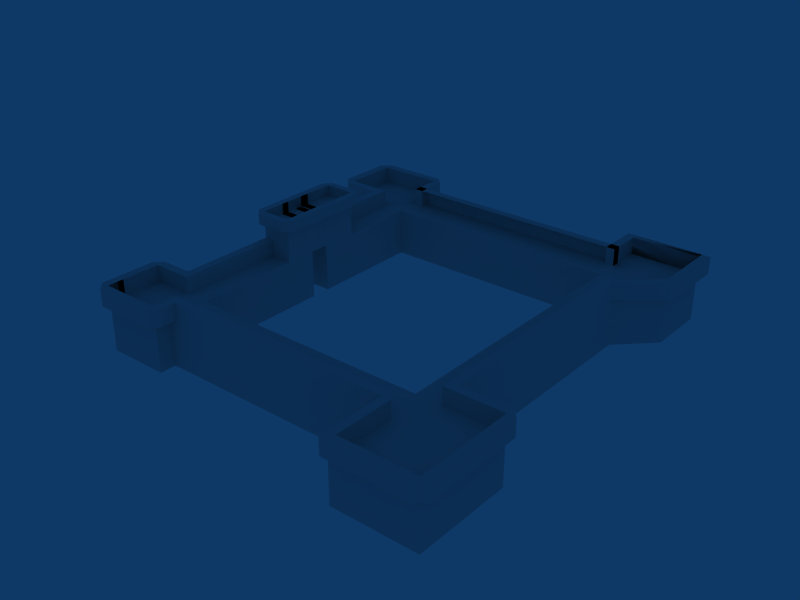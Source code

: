 # Source: castle_1.blend  (saved by Blender 2.83.19; exported with 4.5.12 LTS)
import bpy
from mathutils import Matrix  # noqa: F401  (used for matrix-valued properties, if any)

bpy.ops.wm.read_factory_settings(use_empty=True)
scene = bpy.context.scene
scene.name = 'Scene'

# ---- collections
col_collection_1 = bpy.data.collections.new('Collection 1'); scene.collection.children.link(col_collection_1)

# ---- materials (node trees are filled in below, after node groups)
mat_material_001 = bpy.data.materials.new('Material.001')
mat_material_001.alpha_threshold = 0.0
mat_material_001.roughness = 0.5
mat_material_001.specular_intensity = 0.0
mat_material_001.line_color = (0.0, 0.0, 0.0, 1.0)

# ---- material node trees

# ---- world
world_world = bpy.data.worlds.new('World'); scene.world = world_world
world_world.color = (0.05656, 0.2208, 0.4)
world_world.use_sun_shadow = False
world_world.sun_shadow_jitter_overblur = 0.0
world_world.cycles.sampling_method = 'MANUAL'
world_world.cycles.sample_map_resolution = 256

# ---- meshes
me_cube_002 = bpy.data.meshes.new('Cube.002')
me_cube_002.from_pydata([(10.0, 1.0, -2.0), (10.0, -1.0, -2.0), (-10.0, -1.0, -2.0), (-10.0, 1.0, -2.0), (10.0, 1.0, 2.0), (10.0, -1.0, 2.0), (-10.0, -1.0, 2.0), (-10.0, 1.0, 2.0), (15.7, 1.0, -2.0), (15.7, 1.0, 2.0), (15.7, -1.0, -2.0), (15.7, -1.0, 2.0), (15.7, 3.98, -2.0), (10.0, 3.98, -2.0), (15.7, 3.98, 2.0), (10.0, 3.98, 2.0), (10.02, -3.824, 2.0), (12.87, -3.824, 2.0), (12.87, -3.824, -2.0), (10.02, -3.824, -2.0), (10.02, -23.67, -2.0), (10.02, -23.67, 2.0), (12.87, -23.67, -2.0), (12.87, -23.67, 2.0), (10.02, -26.91, 2.0), (12.87, -26.91, 2.0), (12.87, -26.91, -2.0), (10.02, -26.91, -2.0), (-10.01, -26.91, 2.0), (-10.01, -26.91, -2.0), (-10.01, -23.69, -2.0), (-10.01, -23.69, 2.0), (16.99, -26.91, -2.0), (16.99, -23.67, -2.0), (16.99, -26.91, 2.0), (16.99, -23.67, 2.0), (16.99, -31.83, 2.0), (12.87, -31.83, 2.0), (16.99, -31.83, -2.0), (12.87, -31.83, -2.0), (10.02, -31.83, 2.0), (10.02, -31.83, -2.0), (-12.55, 1.0, -2.0), (-12.55, 1.0, 2.0), (-12.55, -1.0, -2.0), (-12.55, -1.0, 2.0), (-15.53, -1.0, -2.0), (-15.53, 1.0, -2.0), (-15.53, -1.0, 2.0), (-15.53, 1.0, 2.0), (-15.53, 3.569, -2.0), (-15.53, 3.569, 2.0), (-12.55, 3.569, 2.0), (-12.55, 3.569, -2.0), (-10.0, 3.569, 2.0), (-10.0, 3.569, -2.0), (-12.55, -23.69, -2.0), (-10.01, -23.69, -2.0), (-12.55, -23.69, 2.0), (-10.01, -23.69, 2.0), (-12.55, -23.69, 2.0), (-12.55, -23.69, -2.0), (-12.54, -26.91, 2.0), (-12.54, -26.91, -2.0), (-15.16, -26.91, -2.0), (-15.16, -26.91, 2.0), (-15.16, -23.67, -2.0), (-15.16, -23.67, 2.0), (-15.16, -28.27, -2.0), (-12.54, -28.27, -2.0), (-15.16, -28.27, 2.0), (-12.54, -28.27, 2.0), (-10.01, -28.27, -2.0), (-10.01, -28.27, 2.0), (10.0, 1.0, 3.43), (-10.0, 1.0, 3.43), (15.7, 1.0, 3.43), (15.7, -1.0, 3.43), (15.7, 3.98, 3.43), (10.0, 3.98, 3.43), (12.87, -3.824, 3.43), (12.87, -23.67, 3.43), (10.02, -26.91, 3.43), (-10.01, -26.91, 3.43), (16.99, -26.91, 3.43), (16.99, -23.67, 3.43), (16.99, -31.83, 3.43), (12.87, -31.83, 3.43), (10.02, -31.83, 3.43), (-15.53, -1.0, 3.43), (-15.53, 1.0, 3.43), (-12.55, -1.0, 3.43), (-15.53, 3.569, 3.43), (-12.55, 3.569, 3.43), (-10.0, 3.569, 3.43), (-12.55, -23.69, 3.43), (-12.55, -23.69, 3.43), (-15.16, -23.67, 3.43), (-15.16, -26.91, 3.43), (-15.16, -28.27, 3.43), (-12.54, -28.27, 3.43), (-10.01, -28.27, 3.43), (-9.302, -28.27, 2.0), (-9.302, -26.91, 2.0), (-9.302, -26.91, 3.43), (-9.302, -28.27, 3.43), (-12.54, -28.98, 2.0), (-10.01, -28.98, 2.0), (-10.01, -28.98, 3.43), (-12.54, -28.98, 3.43), (-15.16, -28.98, 2.0), (-12.54, -28.98, 2.0), (-12.54, -28.98, 3.43), (-15.16, -28.98, 3.43), (-15.87, -28.27, 2.0), (-15.87, -26.91, 2.0), (-15.87, -26.91, 3.43), (-15.87, -28.27, 3.43), (-15.87, -23.67, 2.0), (-15.87, -26.91, 2.0), (-15.87, -26.91, 3.43), (-15.87, -23.67, 3.43), (-12.54, -22.98, 2.0), (-15.15, -22.96, 2.0), (-15.15, -22.96, 3.43), (-12.54, -22.98, 3.43), (-11.84, -23.68, 2.0), (-11.84, -0.9998, 2.0), (-11.84, -0.9998, 3.43), (-11.84, -23.68, 3.43), (-10.0, 4.279, 2.0), (-12.55, 4.279, 2.0), (-12.55, 4.279, 3.43), (-10.0, 4.279, 3.43), (-9.29, 1.0, 2.0), (-9.29, 3.569, 2.0), (-9.29, 3.569, 3.43), (-9.29, 1.0, 3.43), (-12.55, 4.279, 2.0), (-15.53, 4.279, 2.0), (-15.53, 4.279, 3.43), (-12.55, 4.279, 3.43), (-16.28, 1.0, 2.0), (-16.28, 3.569, 2.0), (-16.28, 3.569, 3.43), (-16.28, 1.0, 3.43), (-15.53, -1.71, 2.0), (-12.55, -1.71, 2.0), (-12.55, -1.71, 3.43), (-15.53, -1.71, 3.43), (-16.28, 1.0, 2.0), (-16.28, -1.0, 2.0), (-16.28, -1.0, 3.43), (-16.28, 1.0, 3.43), (10.02, -32.54, 2.0), (12.87, -32.54, 2.0), (12.87, -32.54, 3.43), (10.02, -32.54, 3.43), (10.73, -31.83, 2.0), (10.73, -26.91, 2.0), (10.73, -26.91, 3.43), (10.73, -31.83, 3.43), (17.7, -31.83, 2.0), (17.7, -26.91, 2.0), (17.7, -26.91, 3.43), (17.7, -31.83, 3.43), (12.87, -32.54, 2.0), (16.99, -32.54, 2.0), (16.99, -32.54, 3.43), (12.87, -32.54, 3.43), (16.99, -22.96, 2.0), (12.87, -22.96, 2.0), (12.87, -22.96, 3.43), (16.99, -22.96, 3.43), (17.7, -26.91, 2.0), (17.7, -23.67, 2.0), (17.7, -23.67, 3.43), (17.7, -26.91, 3.43), (10.02, -26.2, 2.0), (-10.01, -26.2, 2.0), (-10.01, -26.2, 3.43), (10.02, -26.2, 3.43), (12.16, -3.824, 2.0), (12.16, -23.67, 2.0), (12.16, -23.67, 3.43), (12.16, -3.824, 3.43), (12.87, -4.326, 2.0), (16.2, -1.502, 2.0), (16.2, -1.502, 3.43), (12.87, -4.326, 3.43), (9.29, 3.98, 2.0), (9.29, 1.0, 2.0), (9.29, 1.0, 3.43), (9.29, 3.98, 3.43), (16.41, 3.98, 2.0), (16.41, 1.0, 2.0), (16.41, 1.0, 3.43), (16.41, 3.98, 3.43), (16.41, -1.0, 2.0), (16.41, 1.0, 2.0), (16.41, 1.0, 3.43), (16.41, -1.0, 3.43), (10.0, 1.71, 2.0), (-10.0, 1.71, 2.0), (-10.0, 1.71, 3.43), (10.0, 1.71, 3.43), (15.7, 4.472, 2.0), (16.41, 4.472, 2.0), (16.41, 4.472, 3.43), (15.7, 4.472, 3.43), (10.0, 4.472, 2.0), (9.29, 4.472, 2.0), (9.29, 4.472, 3.43), (10.0, 4.472, 3.43), (-10.0, -1.0, -2.0), (-10.0, -1.0, 2.0), (-12.55, -1.0, 2.0), (-12.55, -1.0, -2.0), (-12.55, -1.0, 3.43), (-11.84, -0.9998, 3.43), (-11.84, -0.9998, 2.0), (-12.55, -1.0, 2.0), (-12.55, -7.499, 3.43), (-12.55, -7.499, 2.0), (-11.84, -7.499, 2.0), (-11.84, -7.499, 3.43), (-9.999, -7.499, -2.0), (-12.55, -7.499, -2.0), (-12.55, -7.499, 2.0), (-9.999, -7.499, 2.0), (-11.84, -14.86, 2.0), (-11.84, -14.86, 3.43), (-12.55, -14.86, 3.43), (-12.55, -14.86, 2.0), (-10.01, -14.86, -2.0), (-10.01, -14.86, 2.0), (-12.55, -14.86, -2.0), (-10.01, -12.22, -2.0), (-12.55, -12.22, -2.0), (-12.55, -12.22, 2.0), (-10.01, -12.22, 2.0), (-9.999, -10.6, -2.0), (-9.999, -10.6, 2.0), (-12.55, -10.6, 2.0), (-12.55, -10.6, -2.0), (-9.999, -10.6, 4.789), (-12.55, -10.6, 4.789), (-12.55, -7.499, 4.789), (-9.999, -7.499, 4.789), (-10.01, -12.22, 4.789), (-12.55, -12.22, 4.789), (-10.01, -14.86, 4.789), (-12.55, -14.86, 4.789), (-10.01, -11.37, 2.0), (-10.01, -11.37, 4.789), (-12.55, -11.37, 4.789), (-12.55, -11.37, 2.0), (-12.55, -11.37, 4.789), (-12.55, -11.37, 2.0), (-9.999, -11.37, 4.789), (-9.999, -11.37, 2.0), (-9.999, -10.6, 4.789), (-12.55, -10.6, 4.789), (-12.55, -11.37, 4.789), (-9.999, -11.37, 4.789), (-12.55, -12.22, 4.789), (-10.01, -12.22, 4.789), (-10.01, -11.37, 4.789), (-12.55, -11.37, 4.789), (-12.55, -14.86, 4.789), (-10.01, -14.86, 4.789), (-10.01, -12.22, 4.789), (-12.55, -12.22, 4.789), (-9.999, -7.499, 4.789), (-12.55, -7.499, 4.789), (-12.55, -10.6, 4.789), (-9.999, -10.6, 4.789), (-9.999, -10.6, 5.702), (-12.55, -10.6, 5.702), (-12.55, -11.37, 5.702), (-9.999, -11.37, 5.702), (-12.55, -12.22, 5.702), (-10.01, -12.22, 5.702), (-10.01, -11.37, 5.702), (-12.55, -11.37, 5.702), (-12.55, -14.86, 5.702), (-10.01, -14.86, 5.702), (-10.01, -12.22, 5.702), (-12.55, -12.22, 5.702), (-9.999, -7.499, 5.702), (-12.55, -7.499, 5.702), (-12.55, -10.6, 5.702), (-9.999, -10.6, 5.702), (-10.01, -14.86, 4.789), (-10.01, -14.86, 5.702), (-12.55, -14.86, 5.702), (-12.55, -14.86, 4.789), (-10.01, -15.48, 4.789), (-12.55, -15.48, 4.789), (-12.55, -15.48, 5.702), (-10.01, -15.48, 5.702), (-12.55, -14.86, 4.789), (-12.55, -14.86, 5.702), (-12.55, -14.86, 5.702), (-12.55, -14.86, 4.789), (-12.55, -14.86, 5.702), (-10.01, -14.86, 5.702), (-10.01, -14.86, 5.702), (-12.55, -14.86, 5.702), (-10.01, -14.86, 5.702), (-10.01, -14.86, 4.789), (-10.01, -14.86, 4.789), (-10.01, -14.86, 5.702), (-9.382, -7.499, 4.789), (-9.382, -10.6, 4.789), (-9.382, -10.6, 5.702), (-9.382, -7.499, 5.702), (-13.17, -10.6, 4.789), (-13.17, -7.499, 4.789), (-13.17, -7.499, 5.702), (-13.17, -10.6, 5.702), (-12.55, -6.882, 4.789), (-9.999, -6.882, 4.789), (-9.999, -6.882, 5.702), (-12.55, -6.882, 5.702), (-13.16, -14.86, 4.789), (-13.16, -12.22, 4.789), (-13.16, -12.22, 5.702), (-13.16, -14.86, 5.702), (-9.39, -12.22, 4.789), (-9.39, -14.86, 4.789), (-9.39, -14.86, 5.702), (-9.39, -12.22, 5.702), (-13.16, -12.22, 4.789), (-13.16, -11.37, 4.789), (-13.16, -11.37, 5.702), (-13.16, -12.22, 5.702), (-12.55, -10.75, 4.789), (-10.01, -10.75, 4.789), (-10.01, -10.75, 5.702), (-12.55, -10.75, 5.702), (-9.39, -11.37, 4.789), (-9.39, -12.22, 4.789), (-9.39, -12.22, 5.702), (-9.39, -11.37, 5.702), (-10.01, -12.84, 4.789), (-12.55, -12.84, 4.789), (-12.55, -12.84, 5.702), (-10.01, -12.84, 5.702), (-9.382, -10.6, 4.789), (-9.382, -11.37, 4.789), (-9.382, -11.37, 5.702), (-9.382, -10.6, 5.702), (-13.17, -11.37, 4.789), (-13.17, -10.6, 4.789), (-13.17, -10.6, 5.702), (-13.17, -11.37, 5.702), (-12.55, -9.983, 4.789), (-9.999, -9.983, 4.789), (-9.999, -9.983, 5.702), (-12.55, -9.983, 5.702)], [], [(0, 1, 2, 3), (4, 7, 6, 5), (1, 5, 6, 2), (4, 0, 3, 7), (4, 5, 11, 9), (1, 0, 8, 10), (8, 9, 11, 10), (8, 0, 13, 12), (9, 8, 12, 14), (4, 9, 14, 15), (0, 4, 15, 13), (13, 15, 14, 12), (11, 5, 16, 17), (10, 11, 17, 18), (1, 10, 18, 19), (5, 1, 19, 16), (16, 19, 20, 21), (19, 18, 22, 20), (18, 17, 23, 22), (17, 16, 21, 23), (23, 21, 24, 25), (20, 22, 26, 27), (27, 24, 28, 29), (20, 27, 29, 30), (24, 21, 31, 28), (21, 20, 30, 31), (26, 22, 33, 32), (23, 25, 34, 35), (22, 23, 35, 33), (33, 35, 34, 32), (34, 25, 37, 36), (32, 34, 36, 38), (26, 32, 38, 39), (24, 27, 41, 40), (27, 26, 39, 41), (25, 24, 40, 37), (37, 39, 38, 36), (40, 41, 39, 37), (6, 7, 43, 45), (3, 2, 44, 42), (42, 44, 46, 47), (45, 43, 49, 48), (44, 45, 48, 46), (46, 48, 49, 47), (47, 49, 51, 50), (49, 43, 52, 51), (42, 47, 50, 53), (43, 7, 54, 52), (3, 42, 53, 55), (7, 3, 55, 54), (52, 53, 50, 51), (54, 55, 53, 52), (57, 59, 58, 56), (31, 30, 61, 60), (28, 31, 60, 62), (30, 29, 63, 61), (61, 63, 64, 66), (62, 60, 67, 65), (60, 61, 66, 67), (67, 66, 64, 65), (64, 63, 69, 68), (65, 64, 68, 70), (62, 65, 70, 71), (63, 29, 72, 69), (28, 62, 71, 73), (29, 28, 73, 72), (69, 71, 70, 68), (72, 73, 71, 69), (28, 103, 102, 73), (83, 104, 103, 28), (101, 105, 104, 83), (73, 102, 105, 101), (102, 103, 104, 105), (73, 107, 106, 71), (101, 108, 107, 73), (100, 109, 108, 101), (71, 106, 109, 100), (106, 107, 108, 109), (71, 111, 110, 70), (100, 112, 111, 71), (99, 113, 112, 100), (110, 111, 112, 113), (65, 115, 114, 70), (98, 116, 115, 65), (99, 117, 116, 98), (114, 115, 116, 117), (65, 119, 118, 67), (98, 120, 119, 65), (97, 121, 120, 98), (67, 118, 121, 97), (118, 119, 120, 121), (67, 123, 122, 60), (97, 124, 123, 67), (96, 125, 124, 97), (60, 122, 125, 96), (122, 123, 124, 125), (58, 126, 129, 95), (52, 131, 130, 54), (93, 132, 131, 52), (94, 133, 132, 93), (54, 130, 133, 94), (130, 131, 132, 133), (54, 135, 134, 7), (94, 136, 135, 54), (75, 137, 136, 94), (7, 134, 137, 75), (134, 135, 136, 137), (51, 139, 138, 52), (92, 140, 139, 51), (93, 141, 140, 92), (52, 138, 141, 93), (138, 139, 140, 141), (51, 143, 142, 49), (92, 144, 143, 51), (90, 145, 144, 92), (49, 142, 145, 90), (142, 143, 144, 145), (45, 147, 146, 48), (91, 148, 147, 45), (89, 149, 148, 91), (48, 146, 149, 89), (146, 147, 148, 149), (48, 151, 150, 49), (89, 152, 151, 48), (90, 153, 152, 89), (49, 150, 153, 90), (150, 151, 152, 153), (37, 155, 154, 40), (87, 156, 155, 37), (88, 157, 156, 87), (40, 154, 157, 88), (154, 155, 156, 157), (24, 159, 158, 40), (82, 160, 159, 24), (88, 161, 160, 82), (40, 158, 161, 88), (158, 159, 160, 161), (34, 163, 162, 36), (84, 164, 163, 34), (86, 165, 164, 84), (36, 162, 165, 86), (162, 163, 164, 165), (36, 167, 166, 37), (86, 168, 167, 36), (87, 169, 168, 86), (37, 166, 169, 87), (166, 167, 168, 169), (23, 171, 170, 35), (81, 172, 171, 23), (85, 173, 172, 81), (35, 170, 173, 85), (170, 171, 172, 173), (35, 175, 174, 34), (85, 176, 175, 35), (84, 177, 176, 85), (34, 174, 177, 84), (174, 175, 176, 177), (28, 179, 178, 24), (83, 180, 179, 28), (82, 181, 180, 83), (24, 178, 181, 82), (178, 179, 180, 181), (23, 183, 182, 17), (81, 184, 183, 23), (80, 185, 184, 81), (17, 182, 185, 80), (182, 183, 184, 185), (11, 187, 186, 17), (77, 188, 187, 11), (80, 189, 188, 77), (17, 186, 189, 80), (186, 187, 188, 189), (4, 191, 190, 15), (74, 192, 191, 4), (79, 193, 192, 74), (190, 191, 192, 193), (9, 195, 194, 14), (76, 196, 195, 9), (78, 197, 196, 76), (194, 195, 196, 197), (9, 199, 198, 11), (76, 200, 199, 9), (77, 201, 200, 76), (11, 198, 201, 77), (198, 199, 200, 201), (7, 203, 202, 4), (75, 204, 203, 7), (74, 205, 204, 75), (4, 202, 205, 74), (202, 203, 204, 205), (24, 82, 83, 28), (28, 73, 101, 83), (71, 100, 101, 73), (70, 99, 100, 71), (65, 67, 97, 98), (60, 96, 97, 67), (101, 105, 108), (73, 102, 107), (102, 105, 108, 107), (99, 113, 117), (70, 110, 114), (110, 113, 117, 114), (97, 121, 124), (67, 118, 123), (118, 121, 124, 123), (24, 40, 88, 82), (82, 160, 181), (24, 159, 178), (159, 160, 181, 178), (37, 40, 88, 87), (36, 37, 87, 86), (36, 162, 167), (86, 165, 168), (162, 165, 168, 167), (34, 36, 86, 84), (34, 84, 85, 35), (23, 35, 85, 81), (85, 173, 176), (35, 170, 175), (170, 173, 176, 175), (17, 80, 81, 23), (77, 188, 201), (11, 187, 198), (187, 188, 201, 198), (4, 15, 79, 74), (9, 14, 78, 76), (194, 207, 206, 14), (197, 208, 207, 194), (78, 209, 208, 197), (206, 207, 208, 209), (190, 211, 210, 15), (193, 212, 211, 190), (79, 213, 212, 193), (210, 211, 212, 213), (213, 79, 78, 209), (79, 15, 14, 78), (15, 210, 206, 14), (210, 213, 209, 206), (92, 140, 144), (51, 139, 143), (139, 140, 144, 143), (7, 75, 94, 54), (52, 54, 94, 93), (51, 52, 93, 92), (48, 146, 151), (89, 149, 152), (146, 149, 152, 151), (45, 48, 89, 91), (48, 49, 90, 89), (49, 90, 92, 51), (54, 130, 135), (94, 133, 136), (130, 133, 136, 135), (6, 215, 214, 2), (45, 216, 215, 6), (44, 217, 216, 45), (2, 214, 217, 44), (128, 219, 218, 91), (127, 220, 219, 128), (45, 221, 220, 127), (91, 218, 221, 45), (221, 218, 222, 223), (220, 221, 223, 224), (219, 220, 224, 225), (218, 219, 225, 222), (217, 214, 226, 227), (216, 217, 227, 228), (215, 216, 228, 229), (214, 215, 229, 226), (222, 225, 224, 223), (129, 126, 230, 231), (95, 129, 231, 232), (126, 58, 233, 230), (58, 95, 232, 233), (59, 57, 234, 235), (58, 59, 235, 233), (56, 58, 233, 236), (57, 56, 236, 234), (232, 231, 230, 233), (234, 236, 238, 237), (236, 233, 239, 238), (235, 234, 237, 240), (238, 239, 240, 237), (226, 229, 242, 241), (228, 227, 244, 243), (227, 226, 241, 244), (241, 242, 243, 244), (228, 243, 246, 247), (242, 229, 248, 245), (235, 240, 249, 251), (239, 233, 252, 250), (233, 235, 251, 252), (229, 228, 247, 248), (249, 240, 253, 254), (239, 250, 255, 256), (246, 243, 258, 257), (242, 245, 259, 260), (243, 242, 260, 258), (240, 239, 256, 253), (253, 256, 255, 254), (258, 260, 259, 257), (246, 262, 261, 245), (257, 263, 262, 246), (259, 264, 263, 257), (245, 261, 264, 259), (261, 262, 263, 264), (249, 266, 265, 250), (254, 267, 266, 249), (255, 268, 267, 254), (250, 265, 268, 255), (265, 266, 267, 268), (251, 270, 269, 252), (249, 271, 270, 251), (250, 272, 271, 249), (252, 269, 272, 250), (269, 270, 271, 272), (247, 274, 273, 248), (246, 275, 274, 247), (245, 276, 275, 246), (248, 273, 276, 245), (273, 274, 275, 276), (270, 269, 296, 293), (296, 298, 297, 293), (295, 299, 298, 296), (294, 300, 299, 295), (293, 297, 300, 294), (297, 298, 299, 300), (285, 302, 301, 269), (295, 303, 302, 285), (296, 304, 303, 295), (269, 301, 304, 296), (301, 302, 303, 304), (286, 306, 305, 285), (294, 307, 306, 286), (295, 308, 307, 294), (285, 305, 308, 295), (305, 306, 307, 308), (270, 310, 309, 286), (293, 311, 310, 270), (294, 312, 311, 293), (286, 309, 312, 294), (309, 310, 311, 312), (276, 314, 313, 273), (292, 315, 314, 276), (289, 316, 315, 292), (273, 313, 316, 289), (313, 314, 315, 316), (274, 318, 317, 275), (290, 319, 318, 274), (291, 320, 319, 290), (275, 317, 320, 291), (317, 318, 319, 320), (273, 322, 321, 274), (289, 323, 322, 273), (290, 324, 323, 289), (274, 321, 324, 290), (321, 322, 323, 324), (272, 326, 325, 269), (288, 327, 326, 272), (285, 328, 327, 288), (269, 325, 328, 285), (325, 326, 327, 328), (270, 330, 329, 271), (286, 331, 330, 270), (287, 332, 331, 286), (271, 329, 332, 287), (329, 330, 331, 332), (268, 334, 333, 265), (284, 335, 334, 268), (281, 336, 335, 284), (265, 333, 336, 281), (333, 334, 335, 336), (267, 338, 337, 268), (283, 339, 338, 267), (268, 337, 340, 284), (266, 342, 341, 267), (282, 343, 342, 266), (283, 344, 343, 282), (267, 341, 344, 283), (341, 342, 343, 344), (265, 346, 345, 266), (281, 347, 346, 265), (266, 345, 348, 282), (264, 350, 349, 261), (280, 351, 350, 264), (277, 352, 351, 280), (261, 349, 352, 277), (349, 350, 351, 352), (262, 354, 353, 263), (278, 355, 354, 262), (279, 356, 355, 278), (263, 353, 356, 279), (353, 354, 355, 356), (261, 358, 357, 262), (277, 359, 358, 261), (262, 357, 360, 278), (286, 294, 300, 331), (270, 293, 297, 330), (300, 297, 330, 331), (289, 316, 323), (273, 313, 322), (313, 316, 323, 322), (285, 295, 299, 328), (269, 296, 298, 325), (299, 298, 325, 328), (290, 319, 324), (274, 318, 321), (318, 319, 324, 321), (273, 289, 292, 276), (273, 274, 290, 289), (274, 275, 291, 290), (269, 285, 288, 272), (268, 265, 281, 284), (267, 283, 282, 266), (270, 271, 287, 286), (293, 307, 308, 296)])
me_cube_002.polygons.foreach_set('use_smooth', [0, 0, 0, 0, 0, 0, 0, 0, 0, 0, 0, 0, 0, 0, 0, 0, 0, 0, 0, 0, 0, 0, 0, 0, 0, 0, 0, 0, 0, 0, 0, 0, 0, 0, 0, 0, 0, 0, 0, 0, 0, 0, 0, 0, 0, 0, 0, 0, 0, 0, 0, 0, 0, 0, 0, 0, 0, 0, 0, 0, 0, 0, 0, 0, 0, 0, 0, 0, 0, 0, 0, 0, 0, 0, 0, 0, 0, 0, 0, 0, 0, 0, 0, 0, 0, 0, 0, 0, 0, 0, 0, 0, 0, 0, 0, 0, 0, 0, 0, 0, 0, 0, 0, 0, 0, 0, 0, 0, 0, 0, 0, 0, 0, 0, 0, 0, 0, 0, 0, 0, 0, 0, 0, 0, 0, 0, 0, 0, 0, 0, 0, 0, 0, 0, 0, 0, 0, 0, 0, 0, 0, 0, 0, 0, 0, 0, 0, 0, 0, 0, 0, 0, 0, 0, 0, 0, 0, 0, 0, 0, 0, 0, 0, 0, 0, 0, 0, 0, 0, 0, 0, 0, 0, 0, 0, 0, 0, 0, 0, 0, 0, 0, 0, 0, 0, 0, 0, 0, 0, 0, 0, 0, 0, 0, 0, 0, 0, 0, 0, 0, 0, 0, 0, 0, 0, 0, 0, 0, 0, 0, 0, 0, 0, 0, 0, 0, 0, 0, 0, 0, 0, 0, 0, 0, 0, 0, 0, 0, 0, 0, 0, 0, 0, 0, 1, 1, 1, 1, 0, 0, 0, 0, 0, 0, 0, 0, 0, 0, 0, 0, 0, 0, 0, 0, 0, 0, 0, 0, 0, 0, 0, 0, 0, 0, 0, 0, 0, 0, 0, 0, 0, 0, 0, 0, 0, 0, 0, 0, 0, 0, 0, 0, 0, 0, 0, 0, 0, 0, 0, 0, 0, 0, 0, 0, 0, 0, 0, 0, 0, 0, 0, 0, 0, 0, 0, 0, 0, 0, 0, 0, 0, 0, 0, 0, 0, 0, 0, 0, 0, 0, 0, 0, 0, 0, 0, 0, 0, 0, 0, 0, 0, 0, 0, 0, 0, 0, 0, 0, 0, 0, 0, 0, 0, 0, 0, 0, 0, 0, 0, 0, 0, 0, 0, 0, 0, 0, 0, 0, 0, 0, 0, 0, 0, 0, 0, 0, 0, 0, 0, 0, 0, 0, 0, 0, 0, 0, 0, 0, 0, 0, 0, 0, 0, 0, 0, 0, 0, 0, 0, 0, 0, 0, 0, 0, 0, 0, 0, 0, 0, 0, 0, 0, 0, 0, 0, 0, 0, 0, 0, 0, 0, 0, 0, 0, 0, 0])
_uv = me_cube_002.uv_layers.new(name='UVTex')
_uv.uv.foreach_set('vector', [0.5, 0.0, 0.5, -1.0, -2.432, -1.0, -2.432, 1.192e-07, 0.5, 1.0, -2.432, 1.0, -2.432, 3.576e-07, 0.5, -2.384e-07, 0.5, 0.5, 0.5, 2.5, -2.432, 2.5, -2.432, 0.5, 0.5, 0.5, 0.5, -1.5, -2.432, -1.5, -2.432, 0.5, 0.5, 1.0, 0.5, -2.384e-07, 1.336, -2.384e-07, 1.336, 1.0, 0.5, 2.98e-08, 0.5, 1.0, 1.336, 1.0, 1.336, 2.98e-08, 0.3534, 0.5, 0.3534, 2.5, 0.06014, 2.5, 0.06014, 0.5, 0.4558, 0.0, -0.3797, 0.0, -0.3797, 1.49, 0.4558, 1.49, 0.6466, 0.5, 0.6466, -1.5, 1.084, -1.5, 1.084, 0.5, 0.5, 1.0, 1.336, 1.0, 1.336, 2.49, 0.5, 2.49, 0.3534, 0.5, 0.3534, 2.5, 0.7903, 2.5, 0.7903, 0.5, 0.5, 0.5, 0.5, 2.5, 1.336, 2.5, 1.336, 0.5, 0.4558, 1.0, -0.3797, 1.0, -0.3771, -0.4119, 0.04078, -0.4119, 0.4558, 0.5, 0.4558, 2.5, 0.04078, 2.5, 0.04067, 0.5, 0.5, 2.98e-08, 1.336, 2.98e-08, 0.9204, -1.412, 0.5026, -1.412, 0.6466, 0.5, 0.6466, -1.5, 0.2326, -1.5, 0.2326, 0.5, 0.5258, 0.5, 0.5258, -1.5, -2.384, -1.5, -2.384, 0.5, 0.5026, 0.5881, 0.9204, 0.5881, 0.9204, -9.334, 0.5026, -9.334, 0.5258, 0.5, 0.5258, 2.5, -2.384, 2.5, -2.384, 0.5, 0.6273, 0.5881, 0.2094, 0.5881, 0.2094, -9.334, 0.6273, -9.334, 0.6273, 0.6662, 0.2094, 0.6662, 0.2094, -0.9566, 0.6272, -0.9566, 0.5026, 0.6662, 0.9204, 0.6662, 0.9204, -0.9566, 0.5026, -0.9566, 0.5026, 0.5, 0.5026, 2.5, -2.434, 2.5, -2.434, 0.5, 0.5026, 0.6662, 0.5026, -0.9566, -2.434, -0.9566, -2.433, 0.6574, 0.5026, 0.04338, 0.5026, 1.666, -2.433, 1.657, -2.434, 0.04338, 0.5026, 0.5, 0.5026, -1.5, -2.433, -1.5, -2.433, 0.5, 0.6272, 0.04338, 0.6272, 1.666, 1.232, 1.666, 1.232, 0.04338, 0.6273, 0.6662, 0.6272, -0.9566, 1.232, -0.9566, 1.232, 0.6662, 0.6272, 0.5, 0.6273, 2.5, 1.232, 2.5, 1.232, 0.5, 0.5487, 0.5, 0.5487, 2.5, 0.07286, 2.5, 0.07286, 0.5, 0.6453, 0.04338, 0.04067, 0.04338, 0.04067, -2.416, 0.6453, -2.416, 0.3661, 0.5, 0.3661, 2.5, -0.3549, 2.5, -0.3549, 0.5, 0.6272, 0.04338, 1.232, 0.04338, 1.232, -2.416, 0.6272, -2.416, 0.3661, 0.5, 0.3661, -1.5, -0.3549, -1.5, -0.3549, 0.5, 0.5026, 0.04338, 0.9204, 0.04338, 0.9204, -2.416, 0.5026, -2.416, 0.6272, 0.04338, 0.2094, 0.04338, 0.2094, -2.416, 0.6272, -2.416, 0.6272, 0.5, 0.6272, -1.5, 1.232, -1.5, 1.232, 0.5, 0.5026, 0.5, 0.5026, -1.5, 0.9204, -1.5, 0.9204, 0.5, 0.5, 3.576e-07, 0.5, 1.0, 0.1258, 1.0, 0.1258, 4.917e-06, 0.5, 1.192e-07, 0.5, -1.0, 0.1258, -1.0, 0.1258, 4.768e-06, 0.419, 4.768e-06, 0.419, -1.0, -0.0178, -1.0, -0.0178, 1.001e-05, 0.419, 4.917e-06, 0.419, 1.0, -0.0178, 1.0, -0.0178, 1.025e-05, 0.419, 0.5, 0.419, 2.5, -0.0178, 2.5, -0.0178, 0.5, 0.3534, 0.5, 0.3534, 2.5, 0.6466, 2.5, 0.6466, 0.5, 0.3534, 0.5, 0.3534, 2.5, 0.7301, 2.5, 0.7301, 0.5, 0.5687, 1.001e-05, 1.005, 4.768e-06, 1.005, 1.285, 0.5687, 1.285, 0.419, 4.768e-06, -0.0178, 1.001e-05, -0.0178, 1.285, 0.419, 1.285, 0.419, 4.768e-06, 0.7932, 1.192e-07, 0.7932, 1.285, 0.419, 1.285, 0.5, 1.192e-07, 0.1258, 4.768e-06, 0.1258, 1.285, 0.5, 1.285, 0.3534, 0.5, 0.3534, -1.5, 0.7301, -1.5, 0.7301, 0.5, 0.419, 0.5, 0.419, -1.5, -0.0178, -1.5, -0.0178, 0.5, 0.5, 0.5, 0.5, -1.5, 0.1258, -1.5, 0.1258, 0.5, 0.4991, 0.5, 0.4991, 2.5, 0.1267, 2.5, 0.1267, 0.5, 0.4991, 0.5, 0.4991, -1.5, 0.1267, -1.5, 0.1267, 0.5, 0.4983, 0.04338, 0.4991, 1.657, 0.1267, 1.657, 0.1276, 0.04338, 0.4991, 0.6574, 0.4983, -0.9566, 0.1276, -0.9566, 0.1267, 0.6574, 0.4199, 0.6574, 0.4209, -0.9566, 0.03735, -0.9566, 0.03735, 0.6662, 0.4209, 0.04338, 0.4199, 1.657, 0.03735, 1.666, 0.03735, 0.04338, 0.4199, 0.5, 0.4199, -1.5, 0.03735, -1.5, 0.03735, 0.5, 0.5487, 0.5, 0.5487, -1.5, 0.07286, -1.5, 0.07286, 0.5, 0.6238, 0.04338, 1.007, 0.04338, 1.007, -0.6365, 0.6238, -0.6365, 0.3661, 0.5, 0.3661, -1.5, 0.1667, -1.5, 0.1667, 0.5, 0.4209, 0.04338, 0.03735, 0.04338, 0.03735, -0.6365, 0.4209, -0.6365, 0.4209, 0.04338, 0.7915, 0.04338, 0.7915, -0.6365, 0.4209, -0.6365, 0.4983, 0.04338, 0.1276, 0.04338, 0.1276, -0.6365, 0.4983, -0.6365, 0.3661, 0.5, 0.3661, 2.5, 0.1667, 2.5, 0.1667, 0.5, 0.4209, 0.5, 0.4209, 2.5, 0.03735, 2.5, 0.03735, 0.5, 0.4983, 0.5, 0.4983, 2.5, 0.1276, 2.5, 0.1276, 0.5, 0.4983, 0.04338, 0.6023, 0.04338, 0.6023, -0.6365, 0.4983, -0.6365, 0.4983, 0.2151, 0.6023, 0.2151, 0.6023, -0.5, 0.4983, -0.5, 0.4983, 0.3635, 0.6023, 0.3635, 0.6023, 1.043, 0.4983, 1.043, 0.4983, 0.5, 0.6023, 0.5, 0.6023, 1.215, 0.4983, 1.215, 0.46, 0.5, 0.6593, 0.5, 0.6593, 1.215, 0.46, 1.215, 0.4983, 0.3635, 0.4983, 0.008641, 0.1276, 0.008641, 0.1276, 0.3635, 0.46, 0.2151, 0.3559, 0.2151, 0.3559, -0.5, 0.46, -0.5, 0.4209, 0.3635, 0.4209, 0.008641, 0.7915, 0.008641, 0.7915, 0.3635, 0.46, 0.5, 0.3559, 0.5, 0.3559, 1.215, 0.46, 1.215, 0.4209, 0.5, 0.7915, 0.5, 0.7915, 1.215, 0.4209, 1.215, 0.4209, 0.3635, 0.4209, 0.008641, 0.03735, 0.008641, 0.03735, 0.3635, 0.46, 0.2151, 0.3559, 0.2151, 0.3559, -0.5, 0.46, -0.5, 0.6238, 0.3635, 0.6238, 0.008641, 1.007, 0.008641, 1.007, 0.3635, 0.6238, 0.5, 1.007, 0.5, 1.007, 1.215, 0.6238, 1.215, 0.6238, 0.04338, 0.5195, 0.04338, 0.5195, -0.6365, 0.6238, -0.6365, 0.6238, 0.2151, 0.5195, 0.2151, 0.5195, -0.5, 0.6238, -0.5, 0.6238, 0.3635, 0.5195, 0.3635, 0.5195, 1.043, 0.6238, 1.043, 0.46, 0.5, 0.6593, 0.5, 0.6593, 1.215, 0.46, 1.215, 0.6238, 0.04338, 0.5195, 0.04338, 0.5195, 1.666, 0.6238, 1.666, 0.6238, 0.2151, 0.5195, 0.2151, 0.5195, -0.5, 0.6238, -0.5, 0.6238, 0.6662, 0.5195, 0.6662, 0.5195, -0.9566, 0.6238, -0.9566, 0.6238, 0.5, 0.5195, 0.5, 0.5195, 1.215, 0.6238, 1.215, 0.5487, 0.5, 0.07286, 0.5, 0.07286, 1.215, 0.5487, 1.215, 0.6238, 0.6662, 0.6245, 1.021, 1.007, 1.012, 1.006, 0.6574, 0.5487, 0.2151, 0.6528, 0.2151, 0.6528, -0.5, 0.5487, -0.5, 0.4199, 0.6574, 0.4206, 1.012, 0.03805, 1.021, 0.03735, 0.6662, 0.5462, 0.5, 0.6502, 0.5, 0.6502, 1.215, 0.5462, 1.215, 0.4206, 0.5, 0.03805, 0.5, 0.03805, 1.215, 0.4206, 1.215, 0.4199, 0.5, 0.524, 0.5, 0.524, 1.215, 0.4199, 1.215, 0.419, 0.2847, 0.419, 0.6396, 0.7932, 0.6396, 0.7932, 0.2847, 0.4369, 0.2151, 0.5409, 0.2151, 0.5409, -0.5, 0.4369, -0.5, 0.5, 0.2847, 0.5, 0.6396, 0.1258, 0.6396, 0.1258, 0.2847, 0.4369, 0.5, 0.5409, 0.5, 0.5409, 1.215, 0.4369, 1.215, 0.5, 0.5, 0.1258, 0.5, 0.1258, 1.215, 0.5, 1.215, 0.5, 0.2847, 0.6041, 0.2847, 0.604, -1.0, 0.5, -1.0, 0.5, 0.2151, 0.6041, 0.2151, 0.6041, -0.5, 0.5, -0.5, 0.5, 1.192e-07, 0.604, -1.192e-06, 0.6041, 1.285, 0.5, 1.285, 0.5, 0.5, 0.604, 0.5, 0.604, 1.215, 0.5, 1.215, 0.6466, 0.5, 1.023, 0.5, 1.023, 1.215, 0.6466, 1.215, 0.5687, 0.2847, 0.5687, 0.6396, 1.005, 0.6396, 1.005, 0.2847, 0.4369, 0.2151, 0.5409, 0.2151, 0.5409, -0.5, 0.4369, -0.5, 0.419, 0.2847, 0.419, 0.6396, -0.01779, 0.6396, -0.0178, 0.2847, 0.4369, 0.5, 0.5409, 0.5, 0.5409, 1.215, 0.4369, 1.215, 0.419, 0.5, -0.01779, 0.5, -0.01779, 1.215, 0.419, 1.215, 0.5687, 0.2847, 0.4591, 0.2847, 0.4591, -1.0, 0.5687, -1.0, 0.5687, 0.2151, 0.4591, 0.2151, 0.4591, -0.5, 0.5687, -0.5, 0.5687, 1.001e-05, 0.4591, 8.702e-06, 0.4591, 1.285, 0.5687, 1.285, 0.5687, 0.5, 0.4591, 0.5, 0.4591, 1.215, 0.5687, 1.215, 0.3534, 0.5, 0.7301, 0.5, 0.7301, 1.215, 0.3534, 1.215, 0.419, 4.917e-06, 0.419, -0.3548, -0.0178, -0.3548, -0.0178, 1.025e-05, 0.3534, 0.2151, 0.2493, 0.2151, 0.2493, -0.5, 0.3534, -0.5, 0.5687, 1.025e-05, 0.5687, -0.3548, 1.005, -0.3548, 1.005, 4.917e-06, 0.3534, 0.5, 0.2493, 0.5, 0.2493, 1.215, 0.3534, 1.215, 0.5687, 0.5, 1.005, 0.5, 1.005, 1.215, 0.5687, 1.215, 0.5687, 1.025e-05, 0.4591, 1.24e-05, 0.4591, 1.0, 0.5687, 1.0, 0.5687, 0.2151, 0.4591, 0.2151, 0.4591, -0.5, 0.5687, -0.5, 0.5687, 1.001e-05, 0.4591, 1.216e-05, 0.4591, -1.0, 0.5687, -1.0, 0.5687, 0.5, 0.4591, 0.5, 0.4591, 1.215, 0.5687, 1.215, 0.3534, 0.5, 0.06015, 0.5, 0.06015, 1.215, 0.3534, 1.215, 0.6272, 0.5845, 0.6272, 0.2297, 0.2094, 0.2297, 0.2094, 0.5845, 0.5248, 0.2151, 0.4207, 0.2151, 0.4207, -0.5, 0.5248, -0.5, 0.5026, 0.5845, 0.5026, 0.2297, 0.9204, 0.2297, 0.9204, 0.5845, 0.5248, 0.5, 0.4207, 0.5, 0.4207, 1.215, 0.5248, 1.215, 0.5026, 0.5, 0.9204, 0.5, 0.9204, 1.215, 0.5026, 1.215, 0.5026, 0.04338, 0.6067, 0.04338, 0.6067, -2.416, 0.5026, -2.416, 0.5026, 0.2151, 0.6067, 0.2151, 0.6067, -0.5, 0.5026, -0.5, 0.5026, 0.5845, 0.6067, 0.5845, 0.6067, 3.043, 0.5026, 3.043, 0.5026, 0.5, 0.6067, 0.5, 0.6067, 1.215, 0.5026, 1.215, 0.5248, 0.5, 1.246, 0.5, 1.246, 1.215, 0.5248, 1.215, 0.6453, 0.04338, 0.7493, 0.04338, 0.7493, -2.416, 0.6453, -2.416, 0.6453, 0.2151, 0.7493, 0.2151, 0.7493, -0.5, 0.6453, -0.5, 0.6453, 0.5845, 0.7493, 0.5845, 0.7493, 3.043, 0.6453, 3.043, 0.6453, 0.5, 0.7493, 0.5, 0.7493, 1.215, 0.6453, 1.215, 0.5248, 0.5, 1.246, 0.5, 1.246, 1.215, 0.5248, 1.215, 0.6453, 0.5845, 0.6453, 0.2297, 0.04067, 0.2297, 0.04067, 0.5845, 0.5248, 0.2151, 0.4207, 0.2151, 0.4207, -0.5, 0.5248, -0.5, 0.6272, 0.5845, 0.6272, 0.2297, 1.232, 0.2297, 1.232, 0.5845, 0.5248, 0.5, 0.4207, 0.5, 0.4207, 1.215, 0.5248, 1.215, 0.6272, 0.5, 1.232, 0.5, 1.232, 1.215, 0.6272, 1.215, 0.6273, 0.6662, 0.6272, 1.021, 1.232, 1.021, 1.232, 0.6662, 0.5487, 0.2151, 0.6528, 0.2151, 0.6528, -0.5, 0.5487, -0.5, 0.6453, 0.6662, 0.6453, 1.021, 0.04067, 1.021, 0.04078, 0.6662, 0.5487, 0.5, 0.6528, 0.5, 0.6528, 1.215, 0.5487, 1.215, 0.6453, 0.5, 0.04067, 0.5, 0.04067, 1.215, 0.6453, 1.215, 0.6453, 0.6662, 0.7493, 0.6662, 0.7493, -0.9566, 0.6453, -0.9566, 0.6453, 0.2151, 0.7493, 0.2151, 0.7493, -0.5, 0.6453, -0.5, 0.6453, 0.04338, 0.7493, 0.04338, 0.7493, 1.666, 0.6453, 1.666, 0.6453, 0.5, 0.7493, 0.5, 0.7493, 1.215, 0.6453, 1.215, 0.3661, 0.5, 0.842, 0.5, 0.842, 1.215, 0.3661, 1.215, 0.4983, 0.04338, 0.4983, 0.3982, 3.435, 0.3982, 3.435, 0.04338, 0.3661, 0.2151, 0.4701, 0.2151, 0.4701, -0.5, 0.3661, -0.5, 0.5026, 0.04338, 0.5026, 0.3982, -2.434, 0.3982, -2.434, 0.04338, 0.3661, 0.5, 0.4701, 0.5, 0.4701, 1.215, 0.3661, 1.215, 0.5026, 0.5, -2.434, 0.5, -2.434, 1.215, 0.5026, 1.215, 0.6273, 0.6662, 0.5231, 0.6662, 0.5231, 10.59, 0.6273, 10.59, 0.6273, 0.2151, 0.5231, 0.2151, 0.5231, -0.5, 0.6273, -0.5, 0.6273, 0.5881, 0.5231, 0.5881, 0.5231, -9.334, 0.6273, -9.334, 0.6273, 0.5, 0.5231, 0.5, 0.5231, 1.215, 0.6273, 1.215, 0.5258, 0.5, -2.384, 0.5, -2.384, 1.215, 0.5258, 1.215, 0.4558, 1.0, 0.5293, 0.7488, 0.04078, -0.6632, 0.04078, -0.4119, 0.6466, 0.2151, 0.5729, 0.2151, 0.5729, -0.5, 0.6466, -0.5, 0.6273, 0.5881, 0.6273, 0.3368, 1.116, 1.749, 1.042, 2.0, 0.5258, 0.5, 0.4521, 0.5, 0.4521, 1.215, 0.5258, 1.215, 0.6273, 0.5, 1.116, 0.5, 1.116, 1.215, 0.6273, 1.215, 0.5, 1.0, 0.396, 1.0, 0.396, 2.49, 0.5, 2.49, 0.5, 0.2151, 0.396, 0.2151, 0.396, -0.5, 0.5, -0.5, 0.5, 0.4899, 0.396, 0.4899, 0.396, -1.0, 0.5, -1.0, 0.497, 0.5, 0.06014, 0.5, 0.06014, 1.215, 0.497, 1.215, 0.4558, 1.0, 0.5595, 1.0, 0.5595, 2.49, 0.4558, 2.49, 0.4558, 0.2151, 0.5595, 0.2151, 0.5595, -0.5, 0.4558, -0.5, 0.4558, 0.4899, 0.5595, 0.4899, 0.5595, -1.0, 0.4558, -1.0, 0.497, 0.5, 0.06014, 0.5, 0.06014, 1.215, 0.497, 1.215, 0.4558, 1.0, 0.5599, 1.0, 0.5599, -1.609e-06, 0.4558, -2.384e-07, 0.4558, 0.2151, 0.5599, 0.2151, 0.5599, -0.5, 0.4558, -0.5, 0.4558, 1.0, 0.5599, 1.0, 0.5599, 2.0, 0.4558, 2.0, 0.4558, 0.5, 0.5599, 0.5, 0.5599, 1.215, 0.4558, 1.215, 0.6466, 0.5, 0.9399, 0.5, 0.9399, 1.215, 0.6466, 1.215, 0.5, 1.192e-07, 0.5, 0.3548, 3.432, 0.3548, 3.432, -2.384e-07, 0.3534, 0.2151, 0.4574, 0.2151, 0.4574, -0.5, 0.3534, -0.5, 0.5, 1.0, 0.5, 1.355, -2.432, 1.355, -2.432, 1.0, 0.6466, 0.5, 0.7507, 0.5, 0.7507, 1.215, 0.6466, 1.215, 0.5, 0.5, -2.432, 0.5, -2.432, 1.215, 0.5, 1.215, 0.5026, 0.5, 0.5026, 1.215, -2.434, 1.215, -2.434, 0.5, 0.3661, 0.5, 0.1667, 0.5, 0.1667, 1.215, 0.3661, 1.215, 0.4209, 0.5, 0.4209, 1.215, 0.7915, 1.215, 0.7915, 0.5, 0.6238, 0.5, 0.6238, 1.215, 1.007, 1.215, 1.007, 0.5, 0.3661, 0.5, 0.842, 0.5, 0.842, 1.215, 0.3661, 1.215, 0.4199, 0.5, 0.4199, 1.215, 0.03735, 1.215, 0.03735, 0.5, 0.4983, 0.3635, 0.6023, 0.3635, 0.4983, 0.008641, 0.4983, 0.3635, 0.6023, 0.3635, 0.4983, 0.008641, 0.6023, 0.5, 0.6023, 1.215, 0.4983, 1.215, 0.4983, 0.5, 0.6238, 0.3635, 0.6238, 0.008641, 0.5195, 0.3635, 0.6238, 0.3635, 0.6238, 0.008641, 0.5195, 0.3635, 0.6238, 0.5, 0.6238, 1.215, 0.5195, 1.215, 0.5195, 0.5, 0.6238, 0.6662, 0.5195, 0.6662, 0.6245, 1.021, 0.6238, 0.6662, 0.5195, 0.6662, 0.6245, 1.021, 0.5195, 0.5, 0.5195, 1.215, 0.6245, 1.215, 0.6245, 0.5, 0.3661, 0.5, -0.3549, 0.5, -0.3549, 1.215, 0.3661, 1.215, 0.5026, 0.04338, 0.6067, 0.04338, 0.5026, 0.3982, 0.5026, 0.04338, 0.6067, 0.04338, 0.5026, 0.3982, 0.6067, 0.5, 0.6067, 1.215, 0.5026, 1.215, 0.5026, 0.5, 0.6272, 0.5, 0.2094, 0.5, 0.2094, 1.215, 0.6272, 1.215, 0.6453, 0.5, 0.04067, 0.5, 0.04067, 1.215, 0.6453, 1.215, 0.6453, 0.5845, 0.7493, 0.5845, 0.6453, 0.2297, 0.6453, 0.5845, 0.7493, 0.5845, 0.6453, 0.2297, 0.4561, 0.5, 0.4561, 1.215, 0.352, 1.215, 0.352, 0.5, 0.3661, 0.5, -0.3549, 0.5, -0.3549, 1.215, 0.3661, 1.215, 0.3661, 0.5, 0.3661, 1.215, 0.842, 1.215, 0.842, 0.5, 0.6273, 0.5, 1.232, 0.5, 1.232, 1.215, 0.6273, 1.215, 0.6453, 0.6662, 0.6453, 1.021, 0.7493, 0.6662, 0.6453, 0.6662, 0.6453, 1.021, 0.7493, 0.6662, 0.6453, 0.5, 0.6453, 1.215, 0.7493, 1.215, 0.7493, 0.5, 0.5258, 0.5, 0.5258, 1.215, -2.384, 1.215, -2.384, 0.5, 0.4558, 1.0, 0.5293, 0.7488, 0.5599, 1.0, 0.4558, 1.0, 0.5293, 0.7488, 0.5599, 1.0, 0.5729, 0.5, 0.5729, 1.215, 0.6466, 1.215, 0.6466, 0.5, 0.6466, 0.5, 1.084, 0.5, 1.084, 1.215, 0.6466, 1.215, 0.6466, 0.5, 1.084, 0.5, 1.084, 1.215, 0.6466, 1.215, 0.5595, 0.4899, 0.5595, 0.7361, 0.4558, 0.7361, 0.4558, 0.4899, 0.497, 0.2151, 0.5692, 0.2151, 0.5692, -0.5, 0.497, -0.5, 0.4558, 0.4899, 0.4558, 0.7361, 0.5595, 0.7361, 0.5595, 0.4899, 0.4558, 0.5, 0.5595, 0.5, 0.5595, 1.215, 0.4558, 1.215, 0.396, 0.4899, 0.396, 0.7361, 0.5, 0.7361, 0.5, 0.4899, 0.497, 0.2151, 0.5692, 0.2151, 0.5692, -0.5, 0.497, -0.5, 0.5, 0.4899, 0.5, 0.7361, 0.396, 0.7361, 0.396, 0.4899, 0.5, 0.5, 0.396, 0.5, 0.396, 1.215, 0.5, 1.215, 0.5, 0.7361, 0.5, 0.4899, 1.336, 0.4899, 1.336, 0.7361, 0.5, 0.2151, 0.5, -0.5, 1.336, -0.5, 1.336, 0.2151, 0.5, 0.4899, 0.5, 0.7361, 1.336, 0.7361, 1.336, 0.4899, 0.5, 0.5, 0.5, 1.215, 1.336, 1.215, 1.336, 0.5, 0.5687, 0.2847, 0.5687, 0.6396, 0.4591, 0.2847, 0.5687, 0.2847, 0.5687, 0.6396, 0.4591, 0.2847, 0.5687, 0.5, 0.5687, 1.215, 0.4591, 1.215, 0.4591, 0.5, 0.3534, 0.5, 0.3534, 1.215, 0.7301, 1.215, 0.7301, 0.5, 0.419, 0.5, 0.7932, 0.5, 0.7932, 1.215, 0.419, 1.215, 0.5687, 0.5, 1.005, 0.5, 1.005, 1.215, 0.5687, 1.215, 0.5687, 1.025e-05, 0.5687, -0.3548, 0.4591, 1.24e-05, 0.5687, 1.025e-05, 0.5687, -0.3548, 0.4591, 1.24e-05, 0.5687, 0.5, 0.5687, 1.215, 0.4591, 1.215, 0.4591, 0.5, 0.419, 0.5, -0.0178, 0.5, -0.0178, 1.215, 0.419, 1.215, 0.3534, 0.5, 0.6466, 0.5, 0.6466, 1.215, 0.3534, 1.215, 0.3534, 0.5, 0.3534, 1.215, 0.7301, 1.215, 0.7301, 0.5, 0.5, 0.2847, 0.5, 0.6396, 0.6041, 0.2847, 0.5, 0.2847, 0.5, 0.6396, 0.6041, 0.2847, 0.5409, 0.5, 0.5409, 1.215, 0.4369, 1.215, 0.4369, 0.5, 0.5, 3.576e-07, 0.5, 3.576e-07, 0.5, 2.98e-08, 0.5, 2.98e-08, 0.419, 4.917e-06, 0.419, 4.917e-06, 0.7932, 3.576e-07, 0.7932, 3.576e-07, 0.419, 4.59e-06, 0.419, 4.59e-06, 0.419, 4.917e-06, 0.419, 4.917e-06, 0.5, 2.98e-08, 0.5, 2.98e-08, 0.1258, 4.59e-06, 0.1258, 4.59e-06, 0.5231, 0.0001042, 0.5231, 0.0001042, 0.419, 4.917e-06, 0.419, 4.917e-06, 0.5231, 0.0001042, 0.5231, 0.0001042, 0.5231, 0.0001042, 0.5231, 0.0001042, 0.419, 4.917e-06, 0.419, 4.917e-06, 0.5231, 0.0001042, 0.5231, 0.0001042, 0.419, 4.917e-06, 0.419, 4.917e-06, 0.419, 4.917e-06, 0.419, 4.917e-06, 0.3534, 0.5, 0.3534, 1.215, -0.5995, 1.215, -0.5995, 0.5, 0.5231, 0.0001042, 0.419, 4.917e-06, 0.4191, -3.25, 0.5232, -3.25, 0.3534, 0.2151, 0.3534, -0.5, -0.5995, -0.5, -0.5995, 0.2151, 0.419, 4.917e-06, 0.5231, 0.0001042, 0.5232, -3.25, 0.4191, -3.25, 0.419, 4.59e-06, 0.7932, 2.98e-08, 0.7934, -3.25, 0.4191, -3.25, 0.3534, 0.5, 0.3534, -1.5, -0.5995, -1.5, -0.5995, 0.5, 0.5, 3.576e-07, 0.1258, 4.917e-06, 0.1259, -3.25, 0.5001, -3.25, 0.3534, 0.5, 0.3534, 2.5, -0.5995, 2.5, -0.5995, 0.5, 0.4191, 0.2151, 0.5232, 0.2151, 0.5232, -0.5, 0.4191, -0.5, 0.5462, 0.2151, 0.5462, -0.5, 1.84, -0.5, 1.84, 0.2151, 0.4199, 0.6574, 0.524, 0.6575, 0.5238, 5.069, 0.4198, 5.069, 0.524, 0.6575, 0.4199, 0.6574, 0.4198, 5.069, 0.5238, 5.069, 0.5462, 0.5, 0.5462, 1.215, 1.84, 1.215, 1.84, 0.5, 0.5462, 0.5, 0.5462, -1.5, 1.84, -1.5, 1.84, 0.5, 0.4199, 0.6574, 0.7924, 0.6574, 0.7922, 5.069, 0.4198, 5.069, 0.5462, 0.5, 0.5462, 2.5, 1.84, 2.5, 1.84, 0.5, 0.4991, 0.6574, 0.1267, 0.6574, 0.1265, 5.069, 0.499, 5.069, 0.4198, 0.2151, 0.5238, 0.2151, 0.5238, -0.5, 0.4198, -0.5, 0.499, 0.06886, 0.1265, 0.06886, 0.1265, 1.389, 0.499, 1.389, 0.3736, 0.5, 0.3736, 2.5, 0.7608, 2.5, 0.7608, 0.5, 0.3736, 0.5, 0.3736, -1.5, 0.7608, -1.5, 0.7608, 0.5, 0.4198, 0.5, 0.4198, 2.5, 0.7922, 2.5, 0.7922, 0.5, 0.5734, 0.5, 0.5734, 2.5, 0.1188, 2.5, 0.1188, 0.5, 0.5734, 0.5, 0.5734, -1.5, 0.1188, -1.5, 0.1188, 0.5, 0.4191, 0.7503, 0.7934, 0.7503, 0.7934, -0.8001, 0.4191, -0.8001, 0.5001, 0.5, 0.5001, 2.5, 0.1259, 2.5, 0.1259, 0.5, 0.5734, 0.5, 0.1188, 0.5, 0.1188, 1.895, 0.5734, 1.895, 0.412, 0.5, 0.8666, 0.5, 0.8666, 1.895, 0.412, 1.895, 0.3736, 0.5, 0.7608, 0.5, 0.7608, 1.895, 0.3736, 1.895, 0.4676, 0.5, 0.08033, 0.5, 0.08033, 1.895, 0.4676, 1.895, 0.4198, 0.5, 0.7922, 0.5, 0.7922, 1.895, 0.4198, 1.895, 0.5001, 0.5, 0.1259, 0.5, 0.1259, 1.895, 0.5001, 1.895, 0.4676, 0.8945, 0.4676, -0.5, 0.5921, -0.5, 0.5921, 0.8945, 0.4676, 0.5, 0.4676, 1.895, 0.5921, 1.895, 0.5921, 0.5, 0.412, 0.8945, 0.412, -0.5, 0.2989, -0.5, 0.2989, 0.8945, 0.412, 0.5, 0.412, 1.895, 0.2989, 1.895, 0.2989, 0.5, 0.4191, 0.1999, 0.7934, 0.1999, 0.7934, -0.186, 0.4191, -0.186, 0.499, 0.3895, 0.1265, 0.3895, 0.1265, 0.814, 0.499, 0.814, 0.499, 0.5, 0.1265, 0.5, 0.1265, 1.895, 0.499, 1.895, 0.4191, 0.5, 0.7934, 0.5, 0.7934, 1.895, 0.4191, 1.895, 0.4191, 0.1999, 0.4191, 0.1999, 0.7934, 0.1999, 0.7934, 0.1999, 0.4191, 0.814, 0.4191, 0.814, 0.4191, 1.2, 0.4191, 1.2, 0.5001, 0.814, 0.5001, 0.814, 0.1259, 0.814, 0.1259, 0.814, 0.5001, 0.1999, 0.5001, 0.1999, 0.5001, -0.186, 0.5001, -0.186, 0.5001, 0.1999, 0.1259, 0.1999, 0.1259, -0.186, 0.5001, -0.186, 0.499, 0.3895, 0.499, 0.3895, 0.1265, 0.3895, 0.1265, 0.3895, 0.499, 0.814, 0.499, 0.814, 0.499, 0.3895, 0.499, 0.3895, 0.4198, 0.814, 0.4198, 0.814, 0.7922, 0.814, 0.7922, 0.814, 0.4198, 0.3895, 0.4198, 0.3895, 0.4198, 0.814, 0.4198, 0.814, 0.4198, 0.3895, 0.7922, 0.3895, 0.7922, 0.814, 0.4198, 0.814, 0.499, 0.06886, 0.499, 0.06886, 0.1265, 0.06886, 0.1265, 0.06886, 0.499, 0.3895, 0.499, 0.3895, 0.499, -0.9311, 0.499, -0.9311, 0.4198, 0.3895, 0.4198, 0.3895, 0.7922, 0.3895, 0.7922, 0.3895, 0.4198, 0.06886, 0.4198, 0.06886, 0.4198, 1.389, 0.4198, 1.389, 0.4198, 0.06886, 0.7922, 0.06886, 0.7922, 1.389, 0.4198, 1.389, 0.4191, 0.7503, 0.4191, 0.7503, 0.7934, 0.7503, 0.7934, 0.7503, 0.4191, 0.1999, 0.4191, 0.1999, 0.4191, 1.75, 0.4191, 1.75, 0.5001, 0.1999, 0.5001, 0.1999, 0.1259, 0.1999, 0.1259, 0.1999, 0.5001, 0.7503, 0.5001, 0.7503, 0.5001, -0.8001, 0.5001, -0.8001, 0.5001, 0.7503, 0.1259, 0.7503, 0.1259, -0.8001, 0.5001, -0.8001, 0.499, 0.06886, 0.1265, 0.06886, 0.1265, 0.06886, 0.499, 0.06886, 0.4198, 0.06886, 0.4198, -0.2397, 0.7922, -0.2397, 0.7922, 0.06886, 0.3736, 0.3511, 0.2831, 0.3511, 0.2831, -0.1055, 0.3736, -0.1055, 0.499, 0.06886, 0.499, -0.2397, 0.1265, -0.2397, 0.1265, 0.06886, 0.3736, 0.8945, 0.2831, 0.8945, 0.2831, 1.351, 0.3736, 1.351, 0.499, 0.8945, 0.1265, 0.8945, 0.1265, 1.351, 0.499, 1.351, 0.4198, 0.06886, 0.4198, 0.06886, 0.4198, 0.06886, 0.4198, 0.06886, 0.4198, 0.06886, 0.4198, 0.06886, 0.4198, 0.06886, 0.4198, 0.06886, 0.4198, 0.06886, 0.4198, 0.06886, 0.4198, 0.06886, 0.4198, 0.06886, 0.4198, 0.06886, 0.4198, 0.06886, 0.4198, 0.06886, 0.4198, 0.06886, 0.4198, 0.06886, 0.4198, 0.06886, 0.4198, 0.06886, 0.4198, 0.06886, 0.499, 0.06886, 0.499, 0.06886, 0.1265, 0.06886, 0.1265, 0.06886, 0.499, 0.06886, 0.499, 0.06886, 0.499, 0.06886, 0.499, 0.06886, 0.4198, 0.06886, 0.4198, 0.06886, 0.7922, 0.06886, 0.7922, 0.06886, 0.4198, 0.06886, 0.4198, 0.06886, 0.4198, 0.06886, 0.4198, 0.06886, 0.4198, 0.06886, 0.7922, 0.06886, 0.7922, 0.06886, 0.4198, 0.06886, 0.499, 0.06886, 0.499, 0.06886, 0.499, 0.06886, 0.499, 0.06886, 0.499, 0.06886, 0.499, 0.06886, 0.499, 0.06886, 0.499, 0.06886, 0.499, 0.06886, 0.499, 0.06886, 0.499, 0.06886, 0.499, 0.06886, 0.499, 0.06886, 0.499, 0.06886, 0.499, 0.06886, 0.499, 0.06886, 0.499, 0.06886, 0.499, 0.06886, 0.499, 0.06886, 0.499, 0.06886, 0.5001, 0.1999, 0.5906, 0.1999, 0.5906, 1.75, 0.5001, 1.75, 0.5001, 0.3511, 0.5906, 0.3511, 0.5906, -0.1055, 0.5001, -0.1055, 0.5001, 0.7503, 0.5906, 0.7503, 0.5906, -0.8001, 0.5001, -0.8001, 0.5001, 0.8945, 0.5906, 0.8945, 0.5906, 1.351, 0.5001, 1.351, 0.5734, 0.8945, 0.1188, 0.8945, 0.1188, 1.351, 0.5734, 1.351, 0.4191, 0.7503, 0.3287, 0.7503, 0.3287, -0.8001, 0.4191, -0.8001, 0.4191, 0.3511, 0.3287, 0.3511, 0.3287, -0.1055, 0.4191, -0.1055, 0.4191, 0.1999, 0.3287, 0.1999, 0.3287, 1.75, 0.4191, 1.75, 0.4191, 0.8945, 0.3287, 0.8945, 0.3287, 1.351, 0.4191, 1.351, 0.412, 0.8945, 0.8666, 0.8945, 0.8666, 1.351, 0.412, 1.351, 0.5001, 0.7503, 0.5001, 1.059, 0.1259, 1.059, 0.1259, 0.7503, 0.5734, 0.3511, 0.6639, 0.3511, 0.6639, -0.1055, 0.5734, -0.1055, 0.4191, 0.7503, 0.4191, 1.059, 0.7934, 1.059, 0.7934, 0.7503, 0.5734, 0.8945, 0.6639, 0.8945, 0.6639, 1.351, 0.5734, 1.351, 0.4191, 0.8945, 0.7934, 0.8945, 0.7934, 1.351, 0.4191, 1.351, 0.4198, 0.3895, 0.3293, 0.3895, 0.3293, -0.9311, 0.4198, -0.9311, 0.4198, 0.3511, 0.3293, 0.3511, 0.3293, -0.1055, 0.4198, -0.1055, 0.4198, 0.06886, 0.3293, 0.06886, 0.3293, 1.389, 0.4198, 1.389, 0.4198, 0.8945, 0.3293, 0.8945, 0.3293, 1.351, 0.4198, 1.351, 0.3736, 0.8945, 0.7608, 0.8945, 0.7608, 1.351, 0.3736, 1.351, 0.499, 0.06886, 0.5894, 0.06886, 0.5894, 1.389, 0.499, 1.389, 0.499, 0.3511, 0.5894, 0.3511, 0.5894, -0.1055, 0.499, -0.1055, 0.499, 0.3895, 0.5894, 0.3895, 0.5894, -0.9311, 0.499, -0.9311, 0.499, 0.8945, 0.5894, 0.8945, 0.5894, 1.351, 0.499, 1.351, 0.4676, 0.8945, 0.08033, 0.8945, 0.08033, 1.351, 0.4676, 1.351, 0.4198, 0.814, 0.3293, 0.814, 0.3293, 0.3895, 0.4198, 0.3895, 0.4198, 0.3511, 0.3293, 0.3511, 0.3293, -0.1055, 0.4198, -0.1055, 0.4198, 0.3895, 0.3293, 0.3895, 0.3293, 0.814, 0.4198, 0.814, 0.4198, 0.8945, 0.3293, 0.8945, 0.3293, 1.351, 0.4198, 1.351, 0.4676, 0.8945, 0.5921, 0.8945, 0.5921, 1.351, 0.4676, 1.351, 0.499, 0.814, 0.499, 1.123, 0.1265, 1.123, 0.1265, 0.814, 0.5921, 0.3511, 0.6826, 0.3511, 0.6826, -0.1055, 0.5921, -0.1055, 0.5921, 0.8945, 0.6826, 0.8945, 0.6826, 1.351, 0.5921, 1.351, 0.499, 0.3895, 0.5894, 0.3895, 0.5894, 0.814, 0.499, 0.814, 0.499, 0.3511, 0.5894, 0.3511, 0.5894, -0.1055, 0.499, -0.1055, 0.499, 0.814, 0.5894, 0.814, 0.5894, 0.3895, 0.499, 0.3895, 0.499, 0.8945, 0.5894, 0.8945, 0.5894, 1.351, 0.499, 1.351, 0.5921, 0.8945, 0.4676, 0.8945, 0.4676, 1.351, 0.5921, 1.351, 0.4198, 0.3895, 0.4198, 0.0809, 0.7922, 0.0809, 0.7922, 0.3895, 0.4676, 0.3511, 0.3771, 0.3511, 0.3771, -0.1055, 0.4676, -0.1055, 0.4676, 0.8945, 0.3771, 0.8945, 0.3771, 1.351, 0.4676, 1.351, 0.5001, 0.814, 0.5906, 0.814, 0.5906, 1.2, 0.5001, 1.2, 0.5001, 0.3511, 0.5906, 0.3511, 0.5906, -0.1055, 0.5001, -0.1055, 0.5001, 0.1999, 0.5906, 0.1999, 0.5906, -0.186, 0.5001, -0.186, 0.5001, 0.8945, 0.5906, 0.8945, 0.5906, 1.351, 0.5001, 1.351, 0.412, 0.8945, 0.2989, 0.8945, 0.2989, 1.351, 0.412, 1.351, 0.4191, 0.1999, 0.3287, 0.1999, 0.3287, -0.186, 0.4191, -0.186, 0.4191, 0.3511, 0.3287, 0.3511, 0.3287, -0.1055, 0.4191, -0.1055, 0.4191, 0.814, 0.3287, 0.814, 0.3287, 1.2, 0.4191, 1.2, 0.4191, 0.8945, 0.3287, 0.8945, 0.3287, 1.351, 0.4191, 1.351, 0.5921, 0.8945, 0.7052, 0.8945, 0.7052, 1.351, 0.5921, 1.351, 0.5001, 0.1999, 0.5001, 0.5085, 0.1259, 0.5085, 0.1259, 0.1999, 0.412, 0.3511, 0.5025, 0.3511, 0.5025, -0.1055, 0.412, -0.1055, 0.412, 0.8945, 0.5025, 0.8945, 0.5025, 1.351, 0.412, 1.351, 0.499, 0.06886, 0.499, 0.06886, 0.499, -0.2397, 0.5894, 0.06886, 0.499, 0.06886, 0.499, 0.06886, 0.499, -0.2397, 0.5894, 0.06886, 0.499, 0.3511, 0.499, -0.1055, 0.5894, -0.1055, 0.5894, 0.3511, 0.5001, 0.7503, 0.5906, 0.7503, 0.5001, 1.059, 0.5001, 0.7503, 0.5906, 0.7503, 0.5001, 1.059, 0.5734, 0.8945, 0.5734, 1.351, 0.6639, 1.351, 0.6639, 0.8945, 0.4198, 0.06886, 0.4198, 0.06886, 0.4198, -0.2397, 0.3293, 0.06886, 0.4198, 0.06886, 0.4198, 0.06886, 0.4198, -0.2397, 0.3293, 0.06886, 0.4198, 0.3511, 0.4198, -0.1055, 0.3293, -0.1055, 0.3293, 0.3511, 0.4191, 0.7503, 0.3287, 0.7503, 0.4191, 1.059, 0.4191, 0.7503, 0.3287, 0.7503, 0.4191, 1.059, 0.6219, 0.8945, 0.6219, 1.351, 0.7124, 1.351, 0.7124, 0.8945, 0.5734, 0.8945, 0.5734, 1.351, 0.1188, 1.351, 0.1188, 0.8945, 0.5001, 0.8945, 0.1259, 0.8945, 0.1259, 1.351, 0.5001, 1.351, 0.5734, 0.8945, 0.1188, 0.8945, 0.1188, 1.351, 0.5734, 1.351, 0.3736, 0.8945, 0.3736, 1.351, 0.7608, 1.351, 0.7608, 0.8945, 0.5921, 0.8945, 0.4676, 0.8945, 0.4676, 1.351, 0.5921, 1.351, 0.5921, 0.8945, 0.5921, 1.351, 0.4676, 1.351, 0.4676, 0.8945, 0.3736, 0.8945, 0.7608, 0.8945, 0.7608, 1.351, 0.3736, 1.351, 0.499, 0.8945, 0.499, 1.351, 0.1265, 1.351, 0.1265, 0.8945])
me_cube_002.materials.append(mat_material_001)
me_cube_002.use_remesh_preserve_volume = False
me_cube_002.use_remesh_preserve_attributes = False
me_cube_002.use_mirror_vertex_groups = False
me_cube_002.update()

# ---- objects
ob_cube = bpy.data.objects.new('Cube', me_cube_002)

# ---- transforms, parenting, visibility, modifiers, constraints
ob_cube.location = (0.0, 0.0, 0.0)
ob_cube.lock_rotations_4d = False
ob_cube.empty_display_type = 'ARROWS'
ob_cube.lineart.crease_threshold = 0.0

# ---- collection membership
col_collection_1.objects.link(ob_cube)

# ---- scene / render settings (as saved in the file)
scene.frame_start = 1; scene.frame_end = 250; scene.frame_set(11)
scene.render.engine = 'BLENDER_EEVEE_NEXT'
scene.render.image_settings.file_format = 'JPEG'
scene.render.image_settings.color_mode = 'RGB'
scene.render.image_settings.compression = 90
scene.render.resolution_x = 800
scene.render.resolution_y = 600
scene.render.pixel_aspect_x = 100.0
scene.render.pixel_aspect_y = 100.0
scene.render.fps = 25
scene.render.dither_intensity = 0.0
scene.render.use_compositing = False
scene.render.use_sequencer = False
scene.render.bake_margin = 2
scene.render.bake_bias = 0.0
scene.render.use_stamp_time = False
scene.render.use_stamp_date = False
scene.render.use_stamp_frame = False
scene.render.use_stamp_camera = False
scene.render.use_stamp_scene = False
scene.render.use_stamp_filename = False
scene.render.use_stamp_render_time = False
scene.render.stamp_font_size = 0
scene.cycles.use_denoising = False
scene.cycles.samples = 10
scene.cycles.sampling_pattern = 'TABULATED_SOBOL'
scene.cycles.light_sampling_threshold = 0.0
scene.cycles.use_adaptive_sampling = False
scene.cycles.use_light_tree = False
scene.cycles.blur_glossy = 0.0
scene.cycles.volume_bounces = 1
scene.cycles.pixel_filter_type = 'GAUSSIAN'
scene.cycles.sample_clamp_indirect = 0.0
scene.view_settings.view_transform = 'Raw'
bpy.context.view_layer.update()

# ---- added for rendering (the .blend has no active camera): camera
cam_auto = bpy.data.cameras.new('AutoCamera')
cam_auto.lens = 50.0
cam_auto.sensor_width = 36.0
cam_auto.clip_end = 1000.0
ob_auto_camera = bpy.data.objects.new('AutoCamera', cam_auto)
scene.collection.objects.link(ob_auto_camera)
ob_auto_camera.location = (47.7416, -70.4711, 39.4757)
ob_auto_camera.rotation_euler = (1.09748, -7.21219e-08, 0.694738)
scene.camera = ob_auto_camera
bpy.context.view_layer.update()
